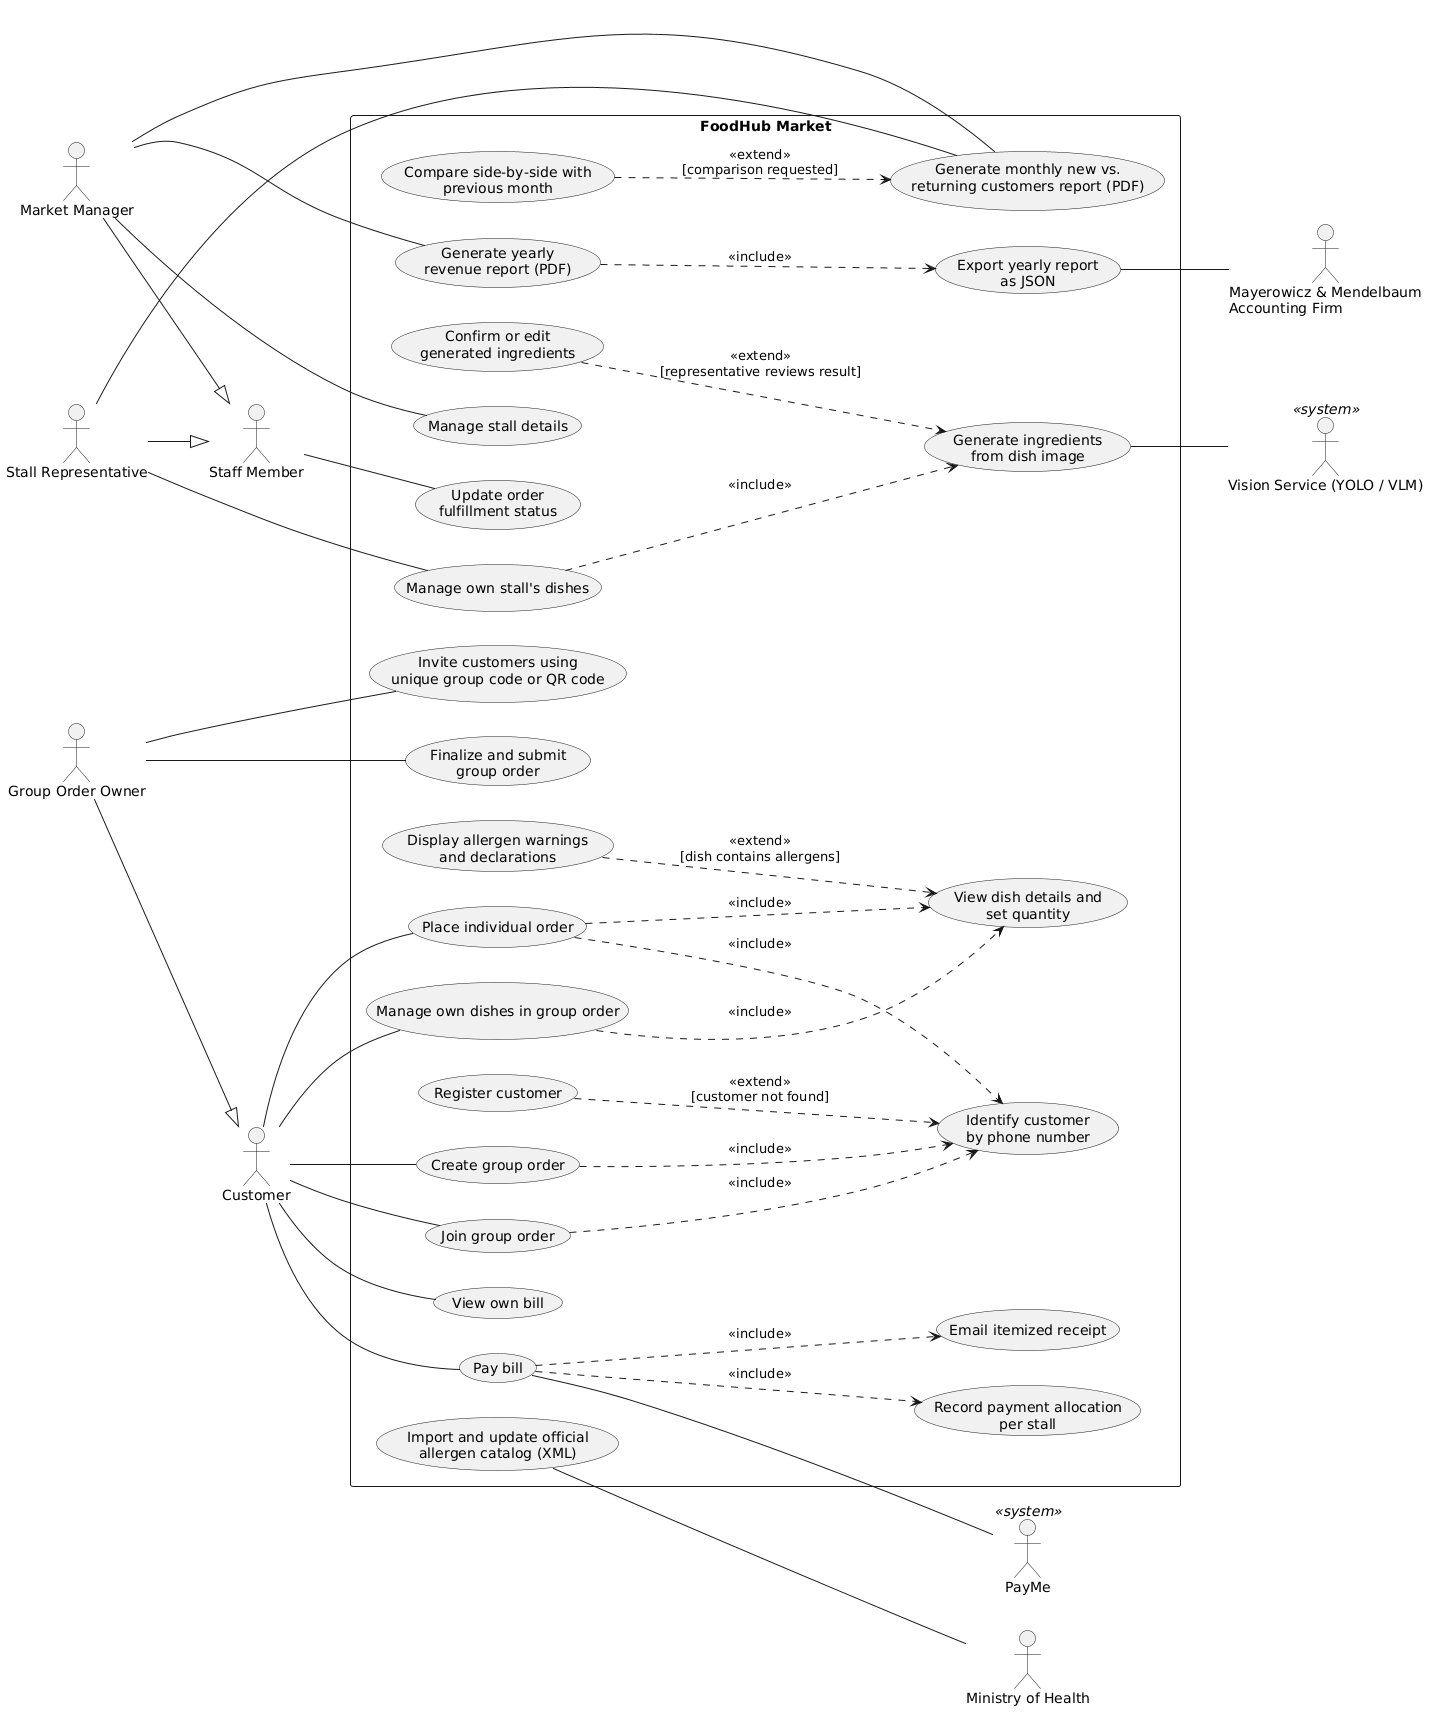

The diagram above was rendered by PlantUML. Its source (embedded in the PNG):
@startuml
left to right direction
skinparam packageStyle rectangle
skinparam shadowing false

actor Customer
actor "Group Order Owner" as Owner
actor "Staff Member" as Staff
actor "Market Manager" as Manager
actor "Stall Representative" as Representative

Owner --|> Customer
Manager --|> Staff
Representative --|> Staff

rectangle "FoodHub Market" {

  usecase "Manage stall details" as UC_Stalls
  usecase "Manage own stall's dishes" as UC_Dishes
  usecase "Generate ingredients\nfrom dish image" as UC_Extract
  usecase "Confirm or edit\ngenerated ingredients" as UC_Review
  usecase "Import and update official\nallergen catalog (XML)" as UC_Catalog

  usecase "Identify customer\nby phone number" as UC_Identify
  usecase "Register customer" as UC_Register

  usecase "Place individual order" as UC_Individual
  usecase "Create group order" as UC_CreateGroup
  usecase "Join group order" as UC_JoinGroup
  usecase "Invite customers using\nunique group code or QR code" as UC_Invite
  usecase "Manage own dishes in group order" as UC_Items
  usecase "View dish details and\nset quantity" as UC_Select
  usecase "Display allergen warnings\nand declarations" as UC_Warnings
  usecase "Finalize and submit\ngroup order" as UC_SubmitGroup
  usecase "Update order\nfulfillment status" as UC_Status

  usecase "View own bill" as UC_Bill
  usecase "Pay bill" as UC_Pay
  usecase "Record payment allocation\nper stall" as UC_Allocate
  usecase "Email itemized receipt" as UC_Receipt

  usecase "Generate yearly\nrevenue report (PDF)" as UC_Yearly
  usecase "Export yearly report\nas JSON" as UC_YearJSON

  usecase "Generate monthly new vs.\nreturning customers report (PDF)" as UC_Monthly
  usecase "Compare side-by-side with\nprevious month" as UC_Compare
}

actor "PayMe" as PayMe <<system>>
actor "Vision Service (YOLO / VLM)" as Vision <<system>>
actor "Ministry of Health" as Ministry
actor "Mayerowicz & Mendelbaum\nAccounting Firm" as Accounting

Manager -- UC_Stalls
Representative -- UC_Dishes
UC_Catalog -- Ministry
UC_Extract -- Vision

UC_Dishes ..> UC_Extract : <<include>>
UC_Review ..> UC_Extract : <<extend>>\n[representative reviews result]

Customer -- UC_Individual
Customer -- UC_CreateGroup
Customer -- UC_JoinGroup
Customer -- UC_Items

Owner -- UC_Invite
Owner -- UC_SubmitGroup

UC_Individual ..> UC_Identify : <<include>>
UC_CreateGroup ..> UC_Identify : <<include>>
UC_JoinGroup ..> UC_Identify : <<include>>
UC_Register ..> UC_Identify : <<extend>>\n[customer not found]

UC_Individual ..> UC_Select : <<include>>
UC_Items ..> UC_Select : <<include>>
UC_Warnings ..> UC_Select : <<extend>>\n[dish contains allergens]

Staff -- UC_Status

Customer -- UC_Bill
Customer -- UC_Pay

UC_Pay -- PayMe
UC_Pay ..> UC_Allocate : <<include>>
UC_Pay ..> UC_Receipt : <<include>>

Manager -- UC_Yearly
UC_YearJSON -- Accounting
UC_Yearly ..> UC_YearJSON : <<include>>

Manager -- UC_Monthly
Representative -- UC_Monthly
UC_Compare ..> UC_Monthly : <<extend>>\n[comparison requested]

@enduml